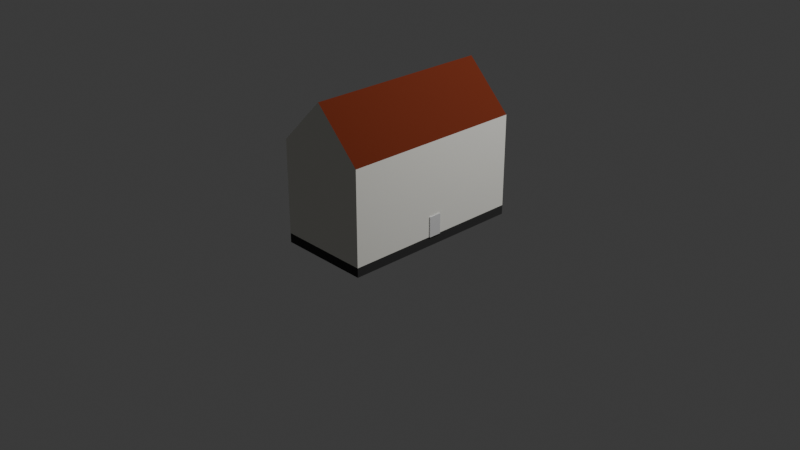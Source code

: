 # Source: house_1.blend  (saved by Blender 5.0.119; exported with 4.5.12 LTS)
import bpy
from mathutils import Matrix  # noqa: F401  (used for matrix-valued properties, if any)

bpy.ops.wm.read_factory_settings(use_empty=True)
scene = bpy.context.scene
scene.name = 'Scene'

# ---- collections
col_collection = bpy.data.collections.new('Collection'); scene.collection.children.link(col_collection)

# ---- materials (node trees are filled in below, after node groups)
mat_base = bpy.data.materials.new('base')
mat_base.alpha_threshold = 0.0
mat_base.use_backface_culling_lightprobe_volume = False
mat_base.roughness = 0.5
mat_base.line_color = (0.0, 0.0, 0.0, 1.0)
mat_fundament = bpy.data.materials.new('fundament')
mat_roof = bpy.data.materials.new('roof')
mat_roof.use_backface_culling_lightprobe_volume = False
mat_door = bpy.data.materials.new('door')

# ---- material node trees
mat_base.use_nodes = True; mat_base.node_tree.nodes.clear()
_N = mat_base.node_tree.nodes; _L = mat_base.node_tree.links
n0 = _N.new('ShaderNodeOutputMaterial'); n0.name = 'Material Output'; n0.location = (200, 100)
n1 = _N.new('ShaderNodeBsdfPrincipled'); n1.name = 'Principled BSDF'; n1.location = (-200, 100)
n1.inputs[0].default_value = (0.8714, 0.8632, 0.807, 1.0)
n1.inputs[2].default_value = 1.0
n1.inputs[3].default_value = 1.0
n1.inputs[7].default_value = 1.0
_L.new(n1.outputs[0], n0.inputs[0])
n0.is_active_output = True
mat_fundament.use_nodes = True; mat_fundament.node_tree.nodes.clear()
_N = mat_fundament.node_tree.nodes; _L = mat_fundament.node_tree.links
n0 = _N.new('ShaderNodeBsdfPrincipled'); n0.name = 'Principled BSDF'; n0.location = (-200, 100)
n0.inputs[0].default_value = (0.0331, 0.0331, 0.0331, 1.0)
n0.inputs[2].default_value = 1.0
n0.inputs[7].default_value = 1.0
n1 = _N.new('ShaderNodeOutputMaterial'); n1.name = 'Material Output'; n1.location = (200, 100)
_L.new(n0.outputs[0], n1.inputs[0])
n1.is_active_output = True
mat_roof.use_nodes = True; mat_roof.node_tree.nodes.clear()
_N = mat_roof.node_tree.nodes; _L = mat_roof.node_tree.links
n0 = _N.new('ShaderNodeBsdfPrincipled'); n0.name = 'Principled BSDF'; n0.location = (-200, 100)
n0.inputs[0].default_value = (0.2542, 0.04971, 0.02416, 1.0)
n0.inputs[2].default_value = 1.0
n0.inputs[3].default_value = 1.0
n0.inputs[7].default_value = 1.0
n1 = _N.new('ShaderNodeOutputMaterial'); n1.name = 'Material-Ausgabe'; n1.location = (200, 100)
_L.new(n0.outputs[0], n1.inputs[0])
n1.is_active_output = True

# ---- world
world_world = bpy.data.worlds.new('World'); scene.world = world_world
world_world.use_nodes = True; world_world.node_tree.nodes.clear()
_N = world_world.node_tree.nodes; _L = world_world.node_tree.links
n0 = _N.new('ShaderNodeOutputWorld'); n0.name = 'World Output'; n0.location = (200, 100)
n1 = _N.new('ShaderNodeBackground'); n1.name = 'Background'; n1.location = (-200, 100)
n1.inputs[0].default_value = (0.05088, 0.05088, 0.05088, 1.0)
_L.new(n1.outputs[0], n0.inputs[0])
n0.is_active_output = True
world_world.color = (0.05088, 0.05088, 0.05088)
world_world.sun_shadow_jitter_overblur = 0.0

# ---- cameras
cam_camera = bpy.data.cameras.new('Camera')
cam_camera.clip_end = 100.0
cam_camera.ortho_scale = 7.314

# ---- lights
light_light = bpy.data.lights.new('Light', 'POINT')
light_light.energy = 1000.0
light_light.shadow_soft_size = 0.1

# ---- meshes
me_cube = bpy.data.meshes.new('Cube')
me_cube.from_pydata([(0.5, 1.0, 1.0), (0.5, 1.0, 0.0), (0.5, -1.0, 1.0), (0.5, -1.0, 0.0), (-0.5, 1.0, 1.0), (-0.5, 1.0, 0.0), (-0.5, -1.0, 1.0), (-0.5, -1.0, 0.0), (0.5, 1.0, -0.1), (0.5, -1.0, -0.1), (-0.5, 1.0, -0.1), (-0.5, -1.0, -0.1)], [], [(7, 3, 2, 6), (5, 7, 6, 4), (1, 3, 9, 8), (0, 2, 3, 1), (5, 4, 0, 1), (0, 4, 6, 2), (10, 8, 9, 11), (5, 1, 8, 10), (3, 7, 11, 9), (7, 5, 10, 11)])
me_cube.polygons.foreach_set('material_index', [0, 0, 1, 0, 0, 0, 1, 1, 1, 1])
_uv = me_cube.uv_layers.new(name='UVMap')
_uv.uv.foreach_set('vector', [0.275, 0.55, 0.275, 0.8, -7.937e-10, 0.8, 1.808e-08, 0.55, 0.5, 0.275, 0.0, 0.275, 0.0, 0.0, 0.5, 0.0, 0.0, 0.55, 0.5, 0.55, 0.5, 0.55, 0.0, 0.55, 0.0, 0.275, 0.5, 0.275, 0.5, 0.55, 0.0, 0.55, 0.55, 0.8, 0.275, 0.8, 0.275, 0.55, 0.55, 0.55, 1.0, 0.25, 1.0, 0.5, 0.5, 0.5, 0.5, 0.25, 1.0, 3.079e-08, 1.0, 0.25, 0.5, 0.25, 0.5, -6.955e-09, 0.55, 0.8, 0.55, 0.55, 0.55, 0.55, 0.55, 0.8, 0.275, 0.8, 0.275, 0.55, 0.275, 0.55, 0.275, 0.8, 0.0, 0.275, 0.5, 0.275, 0.5, 0.275, 0.0, 0.275])
me_cube.materials.append(mat_base)
me_cube.materials.append(mat_fundament)
me_cube.use_mirror_vertex_groups = False
me_cube.update()
me_cube_001 = bpy.data.meshes.new('Cube.001')
me_cube_001.from_pydata([(0.0, 1.0, 1.5), (0.0, -1.0, 1.5), (0.5, 1.0, 1.0), (-0.5, 1.0, 1.0), (0.5, -1.0, 1.0), (-0.5, -1.0, 1.0)], [], [(4, 2, 0, 1), (5, 1, 0, 3), (3, 0, 2), (1, 5, 4)])
me_cube_001.polygons.foreach_set('material_index', [1, 1, 0, 0])
_uv = me_cube_001.uv_layers.new(name='UVMap')
_uv.uv.foreach_set('vector', [0.5, 0.3536, 0.0, 0.3536, 0.0, 0.0, 0.5, 0.0, 0.0, 0.7071, 0.0, 0.3536, 0.5, 0.3536, 0.5, 0.7071, 0.5, 0.25, 0.75, -5.962e-09, 1.0, 0.25, 0.75, 0.25, 1.0, 0.5, 0.5, 0.5])
me_cube_001.materials.append(mat_base)
me_cube_001.materials.append(mat_roof)
me_cube_001.use_mirror_vertex_groups = False
me_cube_001.update()
me_w_rfel = bpy.data.meshes.new('Würfel')
me_w_rfel.from_pydata([(-0.05, -0.00625, -0.1), (-0.05, -0.00625, 0.1), (-0.05, 0.00625, -0.1), (-0.05, 0.00625, 0.1), (0.05, -0.00625, -0.1), (0.05, -0.00625, 0.1), (0.05, 0.00625, -0.1), (0.05, 0.00625, 0.1)], [], [(0, 1, 3, 2), (2, 3, 7, 6), (6, 7, 5, 4), (4, 5, 1, 0), (2, 6, 4, 0), (7, 3, 1, 5)])
_uv = me_w_rfel.uv_layers.new(name='UV-Map')
_uv.uv.foreach_set('vector', [0.375, 0.0, 0.625, 0.0, 0.625, 0.25, 0.375, 0.25, 0.375, 0.25, 0.625, 0.25, 0.625, 0.5, 0.375, 0.5, 0.375, 0.5, 0.625, 0.5, 0.625, 0.75, 0.375, 0.75, 0.375, 0.75, 0.625, 0.75, 0.625, 1.0, 0.375, 1.0, 0.125, 0.5, 0.375, 0.5, 0.375, 0.75, 0.125, 0.75, 0.625, 0.5, 0.875, 0.5, 0.875, 0.75, 0.625, 0.75])
me_w_rfel.materials.append(mat_door)
me_w_rfel.update()

# ---- objects
ob_base = bpy.data.objects.new('base', me_cube)
ob_light = bpy.data.objects.new('Light', light_light)
ob_camera = bpy.data.objects.new('Camera', cam_camera)
ob_roof = bpy.data.objects.new('roof', me_cube_001)
ob_door = bpy.data.objects.new('door', me_w_rfel)
ob_root = bpy.data.objects.new('root', None)

# ---- transforms, parenting, visibility, modifiers, constraints
ob_base.parent = ob_root
ob_base.matrix_parent_inverse = Matrix(((1.0, -0.0, 0.0, -0.0), (-0.0, 1.0, -0.0, 0.0), (0.0, -0.0, 1.0, -0.01626), (-0.0, 0.0, -0.0, 1.0)))
ob_base.location = (0.0, 0.0, 0.0)
ob_base.lock_rotations_4d = False
ob_base.empty_display_type = 'ARROWS'
ob_base.lineart.crease_threshold = 0.0
ob_light.location = (4.076, 1.005, 5.904)
ob_light.rotation_euler = (0.6503, 0.05522, 1.866)
ob_light.lock_rotations_4d = False
ob_light.empty_display_type = 'ARROWS'
ob_light.color = (0.0, 0.0, 0.0, 0.0)
ob_light.lineart.crease_threshold = 0.0
ob_camera.location = (7.359, -6.926, 4.958)
ob_camera.rotation_euler = (1.109, 0.0, 0.8149)
ob_camera.lock_rotations_4d = False
ob_camera.empty_display_type = 'ARROWS'
ob_camera.color = (0.0, 0.0, 0.0, 0.0)
ob_camera.display_type = 'WIRE'
ob_camera.lineart.crease_threshold = 0.0
ob_roof.parent = ob_root
ob_roof.matrix_parent_inverse = Matrix(((1.0, -0.0, 0.0, -0.0), (-0.0, 1.0, -0.0, 0.0), (0.0, -0.0, 1.0, -0.01626), (-0.0, 0.0, -0.0, 1.0)))
ob_roof.location = (0.0, 0.0, 0.0)
ob_roof.lock_rotations_4d = False
ob_roof.empty_display_type = 'ARROWS'
ob_roof.lineart.crease_threshold = 0.0
ob_door.parent = ob_root
ob_door.matrix_parent_inverse = Matrix(((1.0, -0.0, 0.0, -0.0), (-0.0, 1.0, -0.0, 0.0), (0.0, -0.0, 1.0, -0.01626), (-0.0, 0.0, -0.0, 1.0)))
ob_door.location = (0.5063, 0.0, 0.11)
ob_door.rotation_euler = (0.0, 0.0, 1.571)
ob_door.scale = (1.4, 1.1, 1.1)
ob_root.location = (0.0, 0.0, 0.01626)

# ---- collection membership
col_collection.objects.link(ob_base)
col_collection.objects.link(ob_light)
col_collection.objects.link(ob_camera)
col_collection.objects.link(ob_roof)
col_collection.objects.link(ob_door)
col_collection.objects.link(ob_root)

# ---- scene / render settings (as saved in the file)
scene.camera = ob_camera
scene.frame_start = 1; scene.frame_end = 250; scene.frame_set(1)
scene.render.engine = 'BLENDER_EEVEE_NEXT'
scene.render.bake_bias = 0.0
scene.render.bake_samples = 0
bpy.context.view_layer.update()
